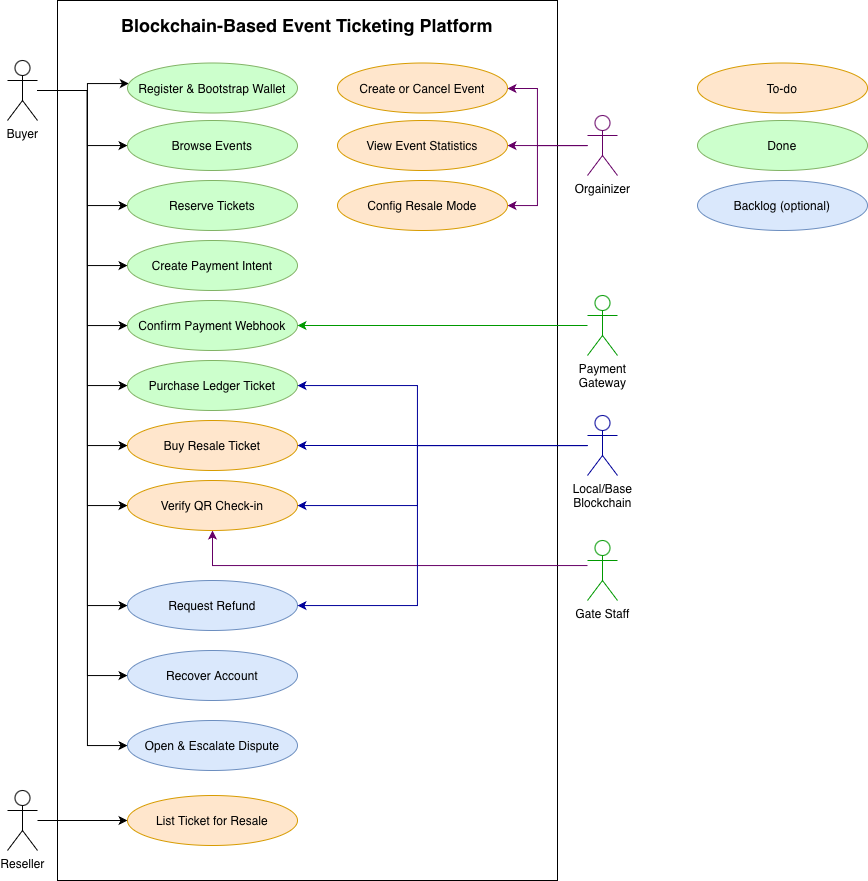

The diagram above was exported from draw.io. Its source (the exported page's mxGraphModel, read from the mxfile embedded in the PNG):
<mxGraphModel dx="1299" dy="688" grid="1" gridSize="10" guides="1" tooltips="1" connect="1" arrows="1" fold="1" page="1" pageScale="1" pageWidth="827" pageHeight="1169" math="0" shadow="0">
  <root>
    <mxCell id="0" />
    <mxCell id="1" parent="0" />
    <mxCell id="gDwmVj319erEHN6785BL-3" parent="1" style="rounded=0;whiteSpace=wrap;html=1;strokeColor=light-dark(#000000,#FFFFFF);" value="" vertex="1">
      <mxGeometry height="880" width="500" x="120" y="40" as="geometry" />
    </mxCell>
    <mxCell id="gDwmVj319erEHN6785BL-38" edge="1" parent="1" source="gDwmVj319erEHN6785BL-4" style="edgeStyle=orthogonalEdgeStyle;rounded=0;orthogonalLoop=1;jettySize=auto;html=1;" target="gDwmVj319erEHN6785BL-25">
      <mxGeometry relative="1" as="geometry" />
    </mxCell>
    <mxCell id="gDwmVj319erEHN6785BL-4" parent="1" style="shape=umlActor;verticalLabelPosition=bottom;verticalAlign=top;html=1;" value="Reseller" vertex="1">
      <mxGeometry height="60" width="30" x="70" y="830" as="geometry" />
    </mxCell>
    <mxCell id="gDwmVj319erEHN6785BL-47" edge="1" parent="1" source="gDwmVj319erEHN6785BL-6" style="edgeStyle=orthogonalEdgeStyle;rounded=0;orthogonalLoop=1;jettySize=auto;html=1;strokeColor=light-dark(#660066,#B266FF);" target="gDwmVj319erEHN6785BL-46">
      <mxGeometry relative="1" as="geometry">
        <Array as="points">
          <mxPoint x="600" y="185" />
          <mxPoint x="600" y="128" />
        </Array>
      </mxGeometry>
    </mxCell>
    <mxCell id="gDwmVj319erEHN6785BL-49" edge="1" parent="1" source="gDwmVj319erEHN6785BL-6" style="edgeStyle=orthogonalEdgeStyle;rounded=0;orthogonalLoop=1;jettySize=auto;html=1;strokeColor=light-dark(#660066,#B266FF);" target="gDwmVj319erEHN6785BL-48">
      <mxGeometry relative="1" as="geometry">
        <Array as="points">
          <mxPoint x="600" y="185" />
          <mxPoint x="600" y="185" />
        </Array>
      </mxGeometry>
    </mxCell>
    <mxCell id="gDwmVj319erEHN6785BL-51" edge="1" parent="1" source="gDwmVj319erEHN6785BL-6" style="edgeStyle=orthogonalEdgeStyle;rounded=0;orthogonalLoop=1;jettySize=auto;html=1;strokeColor=light-dark(#660066,#B266FF);" target="gDwmVj319erEHN6785BL-50">
      <mxGeometry relative="1" as="geometry">
        <Array as="points">
          <mxPoint x="600" y="185" />
          <mxPoint x="600" y="245" />
        </Array>
      </mxGeometry>
    </mxCell>
    <mxCell id="gDwmVj319erEHN6785BL-6" parent="1" style="shape=umlActor;verticalLabelPosition=bottom;verticalAlign=top;html=1;strokeColor=light-dark(#660066,#B266FF);" value="Orgainizer" vertex="1">
      <mxGeometry height="60" width="30" x="650" y="155" as="geometry" />
    </mxCell>
    <mxCell id="gDwmVj319erEHN6785BL-65" edge="1" parent="1" source="gDwmVj319erEHN6785BL-9" style="edgeStyle=orthogonalEdgeStyle;rounded=0;orthogonalLoop=1;jettySize=auto;html=1;strokeColor=light-dark(#660066,#B266FF);" target="gDwmVj319erEHN6785BL-27">
      <mxGeometry relative="1" as="geometry">
        <Array as="points">
          <mxPoint x="275" y="605" />
        </Array>
      </mxGeometry>
    </mxCell>
    <mxCell id="gDwmVj319erEHN6785BL-9" parent="1" style="shape=umlActor;verticalLabelPosition=bottom;verticalAlign=top;html=1;strokeColor=light-dark(#009900,#97D077);" value="Gate Staff" vertex="1">
      <mxGeometry height="60" width="30" x="650" y="580" as="geometry" />
    </mxCell>
    <mxCell id="gDwmVj319erEHN6785BL-18" edge="1" parent="1" source="gDwmVj319erEHN6785BL-1" style="edgeStyle=orthogonalEdgeStyle;rounded=0;orthogonalLoop=1;jettySize=auto;html=1;" target="gDwmVj319erEHN6785BL-16">
      <mxGeometry relative="1" as="geometry">
        <Array as="points">
          <mxPoint x="150" y="130" />
          <mxPoint x="150" y="123" />
        </Array>
      </mxGeometry>
    </mxCell>
    <mxCell id="gDwmVj319erEHN6785BL-19" edge="1" parent="1" source="gDwmVj319erEHN6785BL-1" style="edgeStyle=orthogonalEdgeStyle;rounded=0;orthogonalLoop=1;jettySize=auto;html=1;" target="gDwmVj319erEHN6785BL-17">
      <mxGeometry relative="1" as="geometry">
        <Array as="points">
          <mxPoint x="150" y="130" />
          <mxPoint x="150" y="185" />
        </Array>
      </mxGeometry>
    </mxCell>
    <mxCell id="gDwmVj319erEHN6785BL-21" edge="1" parent="1" source="gDwmVj319erEHN6785BL-1" style="edgeStyle=orthogonalEdgeStyle;rounded=0;orthogonalLoop=1;jettySize=auto;html=1;" target="gDwmVj319erEHN6785BL-20">
      <mxGeometry relative="1" as="geometry">
        <Array as="points">
          <mxPoint x="150" y="130" />
          <mxPoint x="150" y="245" />
        </Array>
      </mxGeometry>
    </mxCell>
    <mxCell id="gDwmVj319erEHN6785BL-30" edge="1" parent="1" source="gDwmVj319erEHN6785BL-1" style="edgeStyle=orthogonalEdgeStyle;rounded=0;orthogonalLoop=1;jettySize=auto;html=1;" target="gDwmVj319erEHN6785BL-22">
      <mxGeometry relative="1" as="geometry">
        <Array as="points">
          <mxPoint x="150" y="130" />
          <mxPoint x="150" y="305" />
        </Array>
      </mxGeometry>
    </mxCell>
    <mxCell id="gDwmVj319erEHN6785BL-31" edge="1" parent="1" source="gDwmVj319erEHN6785BL-1" style="edgeStyle=orthogonalEdgeStyle;rounded=0;orthogonalLoop=1;jettySize=auto;html=1;" target="gDwmVj319erEHN6785BL-23">
      <mxGeometry relative="1" as="geometry">
        <Array as="points">
          <mxPoint x="150" y="130" />
          <mxPoint x="150" y="365" />
        </Array>
      </mxGeometry>
    </mxCell>
    <mxCell id="gDwmVj319erEHN6785BL-32" edge="1" parent="1" source="gDwmVj319erEHN6785BL-1" style="edgeStyle=orthogonalEdgeStyle;rounded=0;orthogonalLoop=1;jettySize=auto;html=1;" target="gDwmVj319erEHN6785BL-24">
      <mxGeometry relative="1" as="geometry">
        <Array as="points">
          <mxPoint x="150" y="130" />
          <mxPoint x="150" y="425" />
        </Array>
      </mxGeometry>
    </mxCell>
    <mxCell id="gDwmVj319erEHN6785BL-33" edge="1" parent="1" source="gDwmVj319erEHN6785BL-1" style="edgeStyle=orthogonalEdgeStyle;rounded=0;orthogonalLoop=1;jettySize=auto;html=1;" target="gDwmVj319erEHN6785BL-26">
      <mxGeometry relative="1" as="geometry">
        <Array as="points">
          <mxPoint x="150" y="130" />
          <mxPoint x="150" y="485" />
        </Array>
      </mxGeometry>
    </mxCell>
    <mxCell id="gDwmVj319erEHN6785BL-34" edge="1" parent="1" source="gDwmVj319erEHN6785BL-1" style="edgeStyle=orthogonalEdgeStyle;rounded=0;orthogonalLoop=1;jettySize=auto;html=1;" target="gDwmVj319erEHN6785BL-27">
      <mxGeometry relative="1" as="geometry">
        <Array as="points">
          <mxPoint x="150" y="130" />
          <mxPoint x="150" y="545" />
        </Array>
      </mxGeometry>
    </mxCell>
    <mxCell id="gDwmVj319erEHN6785BL-37" edge="1" parent="1" source="gDwmVj319erEHN6785BL-1" style="edgeStyle=orthogonalEdgeStyle;rounded=0;orthogonalLoop=1;jettySize=auto;html=1;" target="gDwmVj319erEHN6785BL-29">
      <mxGeometry relative="1" as="geometry">
        <Array as="points">
          <mxPoint x="150" y="130" />
          <mxPoint x="150" y="715" />
        </Array>
      </mxGeometry>
    </mxCell>
    <mxCell id="gDwmVj319erEHN6785BL-66" edge="1" parent="1" source="gDwmVj319erEHN6785BL-1" style="edgeStyle=orthogonalEdgeStyle;rounded=0;orthogonalLoop=1;jettySize=auto;html=1;" target="gDwmVj319erEHN6785BL-28">
      <mxGeometry relative="1" as="geometry">
        <Array as="points">
          <mxPoint x="150" y="130" />
          <mxPoint x="150" y="645" />
        </Array>
      </mxGeometry>
    </mxCell>
    <mxCell id="gDwmVj319erEHN6785BL-73" edge="1" parent="1" source="gDwmVj319erEHN6785BL-1" style="edgeStyle=orthogonalEdgeStyle;rounded=0;orthogonalLoop=1;jettySize=auto;html=1;" target="gDwmVj319erEHN6785BL-72">
      <mxGeometry relative="1" as="geometry">
        <Array as="points">
          <mxPoint x="150" y="130" />
          <mxPoint x="150" y="785" />
        </Array>
      </mxGeometry>
    </mxCell>
    <mxCell id="gDwmVj319erEHN6785BL-1" parent="1" style="shape=umlActor;verticalLabelPosition=bottom;verticalAlign=top;html=1;" value="Buyer" vertex="1">
      <mxGeometry height="60" width="30" x="70" y="100" as="geometry" />
    </mxCell>
    <mxCell id="gDwmVj319erEHN6785BL-14" parent="1" style="text;html=1;whiteSpace=wrap;strokeColor=none;fillColor=none;align=center;verticalAlign=middle;rounded=0;" value="&lt;p class=&quot;p1&quot; style=&quot;margin: 0px; font-width: normal; font-size: 18px; line-height: normal; font-size-adjust: none; font-kerning: auto; font-variant-alternates: normal; font-variant-ligatures: normal; font-variant-numeric: normal; font-variant-east-asian: normal; font-variant-position: normal; font-feature-settings: normal; font-optical-sizing: auto; font-variation-settings: normal; text-align: start;&quot;&gt;&lt;b&gt;Blockchain-Based Event Ticketing Platform&lt;/b&gt;&lt;/p&gt;" vertex="1">
      <mxGeometry height="30" width="390" x="175" y="50" as="geometry" />
    </mxCell>
    <mxCell id="gDwmVj319erEHN6785BL-16" parent="1" style="ellipse;whiteSpace=wrap;html=1;fillColor=#CCFFCC;strokeColor=#82b366;" value="Register &amp;amp; Bootstrap Wallet" vertex="1">
      <mxGeometry height="50" width="170" x="190" y="102.5" as="geometry" />
    </mxCell>
    <mxCell id="gDwmVj319erEHN6785BL-17" parent="1" style="ellipse;whiteSpace=wrap;html=1;fillColor=#CCFFCC;strokeColor=#82b366;" value="Browse Events" vertex="1">
      <mxGeometry height="50" width="170" x="190" y="160" as="geometry" />
    </mxCell>
    <mxCell id="gDwmVj319erEHN6785BL-20" parent="1" style="ellipse;whiteSpace=wrap;html=1;fillColor=light-dark(#CCFFCC,#97D077);strokeColor=light-dark(#82B366,#FFFFFF);" value="Reserve Tickets" vertex="1">
      <mxGeometry height="50" width="170" x="190" y="220" as="geometry" />
    </mxCell>
    <mxCell id="gDwmVj319erEHN6785BL-22" parent="1" style="ellipse;whiteSpace=wrap;html=1;fillColor=#CCFFCC;strokeColor=#82b366;" value="Create Payment Intent" vertex="1">
      <mxGeometry height="50" width="170" x="190" y="280" as="geometry" />
    </mxCell>
    <mxCell id="gDwmVj319erEHN6785BL-23" parent="1" style="ellipse;whiteSpace=wrap;html=1;fillColor=#CCFFCC;strokeColor=#82b366;" value="Confỉrm Payment Webhook" vertex="1">
      <mxGeometry height="50" width="170" x="190" y="340" as="geometry" />
    </mxCell>
    <mxCell id="gDwmVj319erEHN6785BL-24" parent="1" style="ellipse;whiteSpace=wrap;html=1;fillColor=#CCFFCC;strokeColor=#82b366;" value="Purchase Ledger Ticket" vertex="1">
      <mxGeometry height="50" width="170" x="190" y="400" as="geometry" />
    </mxCell>
    <mxCell id="gDwmVj319erEHN6785BL-25" parent="1" style="ellipse;whiteSpace=wrap;html=1;fillColor=#ffe6cc;strokeColor=#d79b00;" value="List Ticket for Resale" vertex="1">
      <mxGeometry height="50" width="170" x="190" y="835" as="geometry" />
    </mxCell>
    <mxCell id="gDwmVj319erEHN6785BL-26" parent="1" style="ellipse;whiteSpace=wrap;html=1;fillColor=#ffe6cc;strokeColor=#d79b00;" value="Buy Resale Ticket" vertex="1">
      <mxGeometry height="50" width="170" x="190" y="460" as="geometry" />
    </mxCell>
    <mxCell id="gDwmVj319erEHN6785BL-27" parent="1" style="ellipse;whiteSpace=wrap;html=1;fillColor=#ffe6cc;strokeColor=#d79b00;" value="Verify QR Check-in" vertex="1">
      <mxGeometry height="50" width="170" x="190" y="520" as="geometry" />
    </mxCell>
    <mxCell id="gDwmVj319erEHN6785BL-28" parent="1" style="ellipse;whiteSpace=wrap;html=1;fillColor=#dae8fc;strokeColor=#6c8ebf;" value="Request Refund" vertex="1">
      <mxGeometry height="50" width="170" x="190" y="620" as="geometry" />
    </mxCell>
    <mxCell id="gDwmVj319erEHN6785BL-29" parent="1" style="ellipse;whiteSpace=wrap;html=1;fillColor=#dae8fc;strokeColor=#6c8ebf;" value="Recover Account" vertex="1">
      <mxGeometry height="50" width="170" x="190" y="690" as="geometry" />
    </mxCell>
    <mxCell id="gDwmVj319erEHN6785BL-44" edge="1" parent="1" source="gDwmVj319erEHN6785BL-40" style="edgeStyle=orthogonalEdgeStyle;rounded=0;orthogonalLoop=1;jettySize=auto;html=1;strokeColor=light-dark(#009900,#97D077);" target="gDwmVj319erEHN6785BL-23">
      <mxGeometry relative="1" as="geometry" />
    </mxCell>
    <mxCell id="gDwmVj319erEHN6785BL-40" parent="1" style="shape=umlActor;verticalLabelPosition=bottom;verticalAlign=top;html=1;strokeColor=light-dark(#009900,#97D077);" value="Payment&lt;div&gt;Gateway&lt;/div&gt;" vertex="1">
      <mxGeometry height="60" width="30" x="650" y="335" as="geometry" />
    </mxCell>
    <mxCell id="gDwmVj319erEHN6785BL-46" parent="1" style="ellipse;whiteSpace=wrap;html=1;fillColor=#ffe6cc;strokeColor=#d79b00;" value="Create or Cancel Event" vertex="1">
      <mxGeometry height="50" width="170" x="400" y="102.5" as="geometry" />
    </mxCell>
    <mxCell id="gDwmVj319erEHN6785BL-48" parent="1" style="ellipse;whiteSpace=wrap;html=1;fillColor=#ffe6cc;strokeColor=#d79b00;" value="View Event Statistics" vertex="1">
      <mxGeometry height="50" width="170" x="400" y="160" as="geometry" />
    </mxCell>
    <mxCell id="gDwmVj319erEHN6785BL-50" parent="1" style="ellipse;whiteSpace=wrap;html=1;fillColor=#ffe6cc;strokeColor=#d79b00;" value="Config Resale Mode" vertex="1">
      <mxGeometry height="50" width="170" x="400" y="220" as="geometry" />
    </mxCell>
    <mxCell id="gDwmVj319erEHN6785BL-59" edge="1" parent="1" source="gDwmVj319erEHN6785BL-53" style="edgeStyle=orthogonalEdgeStyle;rounded=0;orthogonalLoop=1;jettySize=auto;html=1;strokeColor=light-dark(#000099,#3333FF);" target="gDwmVj319erEHN6785BL-26">
      <mxGeometry relative="1" as="geometry" />
    </mxCell>
    <mxCell id="gDwmVj319erEHN6785BL-60" edge="1" parent="1" source="gDwmVj319erEHN6785BL-53" style="edgeStyle=orthogonalEdgeStyle;rounded=0;orthogonalLoop=1;jettySize=auto;html=1;strokeColor=light-dark(#000099,#3333FF);" target="gDwmVj319erEHN6785BL-27">
      <mxGeometry relative="1" as="geometry">
        <Array as="points">
          <mxPoint x="480" y="485" />
          <mxPoint x="480" y="545" />
        </Array>
      </mxGeometry>
    </mxCell>
    <mxCell id="gDwmVj319erEHN6785BL-61" edge="1" parent="1" source="gDwmVj319erEHN6785BL-53" style="edgeStyle=orthogonalEdgeStyle;rounded=0;orthogonalLoop=1;jettySize=auto;html=1;strokeColor=light-dark(#000099,#3333FF);" target="gDwmVj319erEHN6785BL-28">
      <mxGeometry relative="1" as="geometry">
        <Array as="points">
          <mxPoint x="480" y="485" />
          <mxPoint x="480" y="645" />
        </Array>
      </mxGeometry>
    </mxCell>
    <mxCell id="gDwmVj319erEHN6785BL-62" edge="1" parent="1" source="gDwmVj319erEHN6785BL-53" style="edgeStyle=orthogonalEdgeStyle;rounded=0;orthogonalLoop=1;jettySize=auto;html=1;strokeColor=light-dark(#000099,#3333FF);" target="gDwmVj319erEHN6785BL-24">
      <mxGeometry relative="1" as="geometry">
        <Array as="points">
          <mxPoint x="480" y="485" />
          <mxPoint x="480" y="425" />
        </Array>
      </mxGeometry>
    </mxCell>
    <mxCell id="gDwmVj319erEHN6785BL-53" parent="1" style="shape=umlActor;verticalLabelPosition=bottom;verticalAlign=top;html=1;strokeColor=light-dark(#000099,#3333FF);" value="Local/Base&lt;div&gt;Blockchain&lt;/div&gt;" vertex="1">
      <mxGeometry height="60" width="30" x="650" y="455" as="geometry" />
    </mxCell>
    <mxCell id="gDwmVj319erEHN6785BL-69" parent="1" style="ellipse;whiteSpace=wrap;html=1;fillColor=#ffe6cc;strokeColor=#d79b00;" value="To-do" vertex="1">
      <mxGeometry height="50" width="170" x="760" y="102.5" as="geometry" />
    </mxCell>
    <mxCell id="gDwmVj319erEHN6785BL-70" parent="1" style="ellipse;whiteSpace=wrap;html=1;fillColor=#CCFFCC;strokeColor=#82b366;" value="Done" vertex="1">
      <mxGeometry height="50" width="170" x="760" y="160" as="geometry" />
    </mxCell>
    <mxCell id="gDwmVj319erEHN6785BL-71" parent="1" style="ellipse;whiteSpace=wrap;html=1;fillColor=#dae8fc;strokeColor=#6c8ebf;" value="Backlog (optional)" vertex="1">
      <mxGeometry height="50" width="170" x="760" y="220" as="geometry" />
    </mxCell>
    <mxCell id="gDwmVj319erEHN6785BL-72" parent="1" style="ellipse;whiteSpace=wrap;html=1;fillColor=#dae8fc;strokeColor=#6c8ebf;" value="Open &amp;amp; Escalate Dispute" vertex="1">
      <mxGeometry height="50" width="170" x="190" y="760" as="geometry" />
    </mxCell>
  </root>
</mxGraphModel>